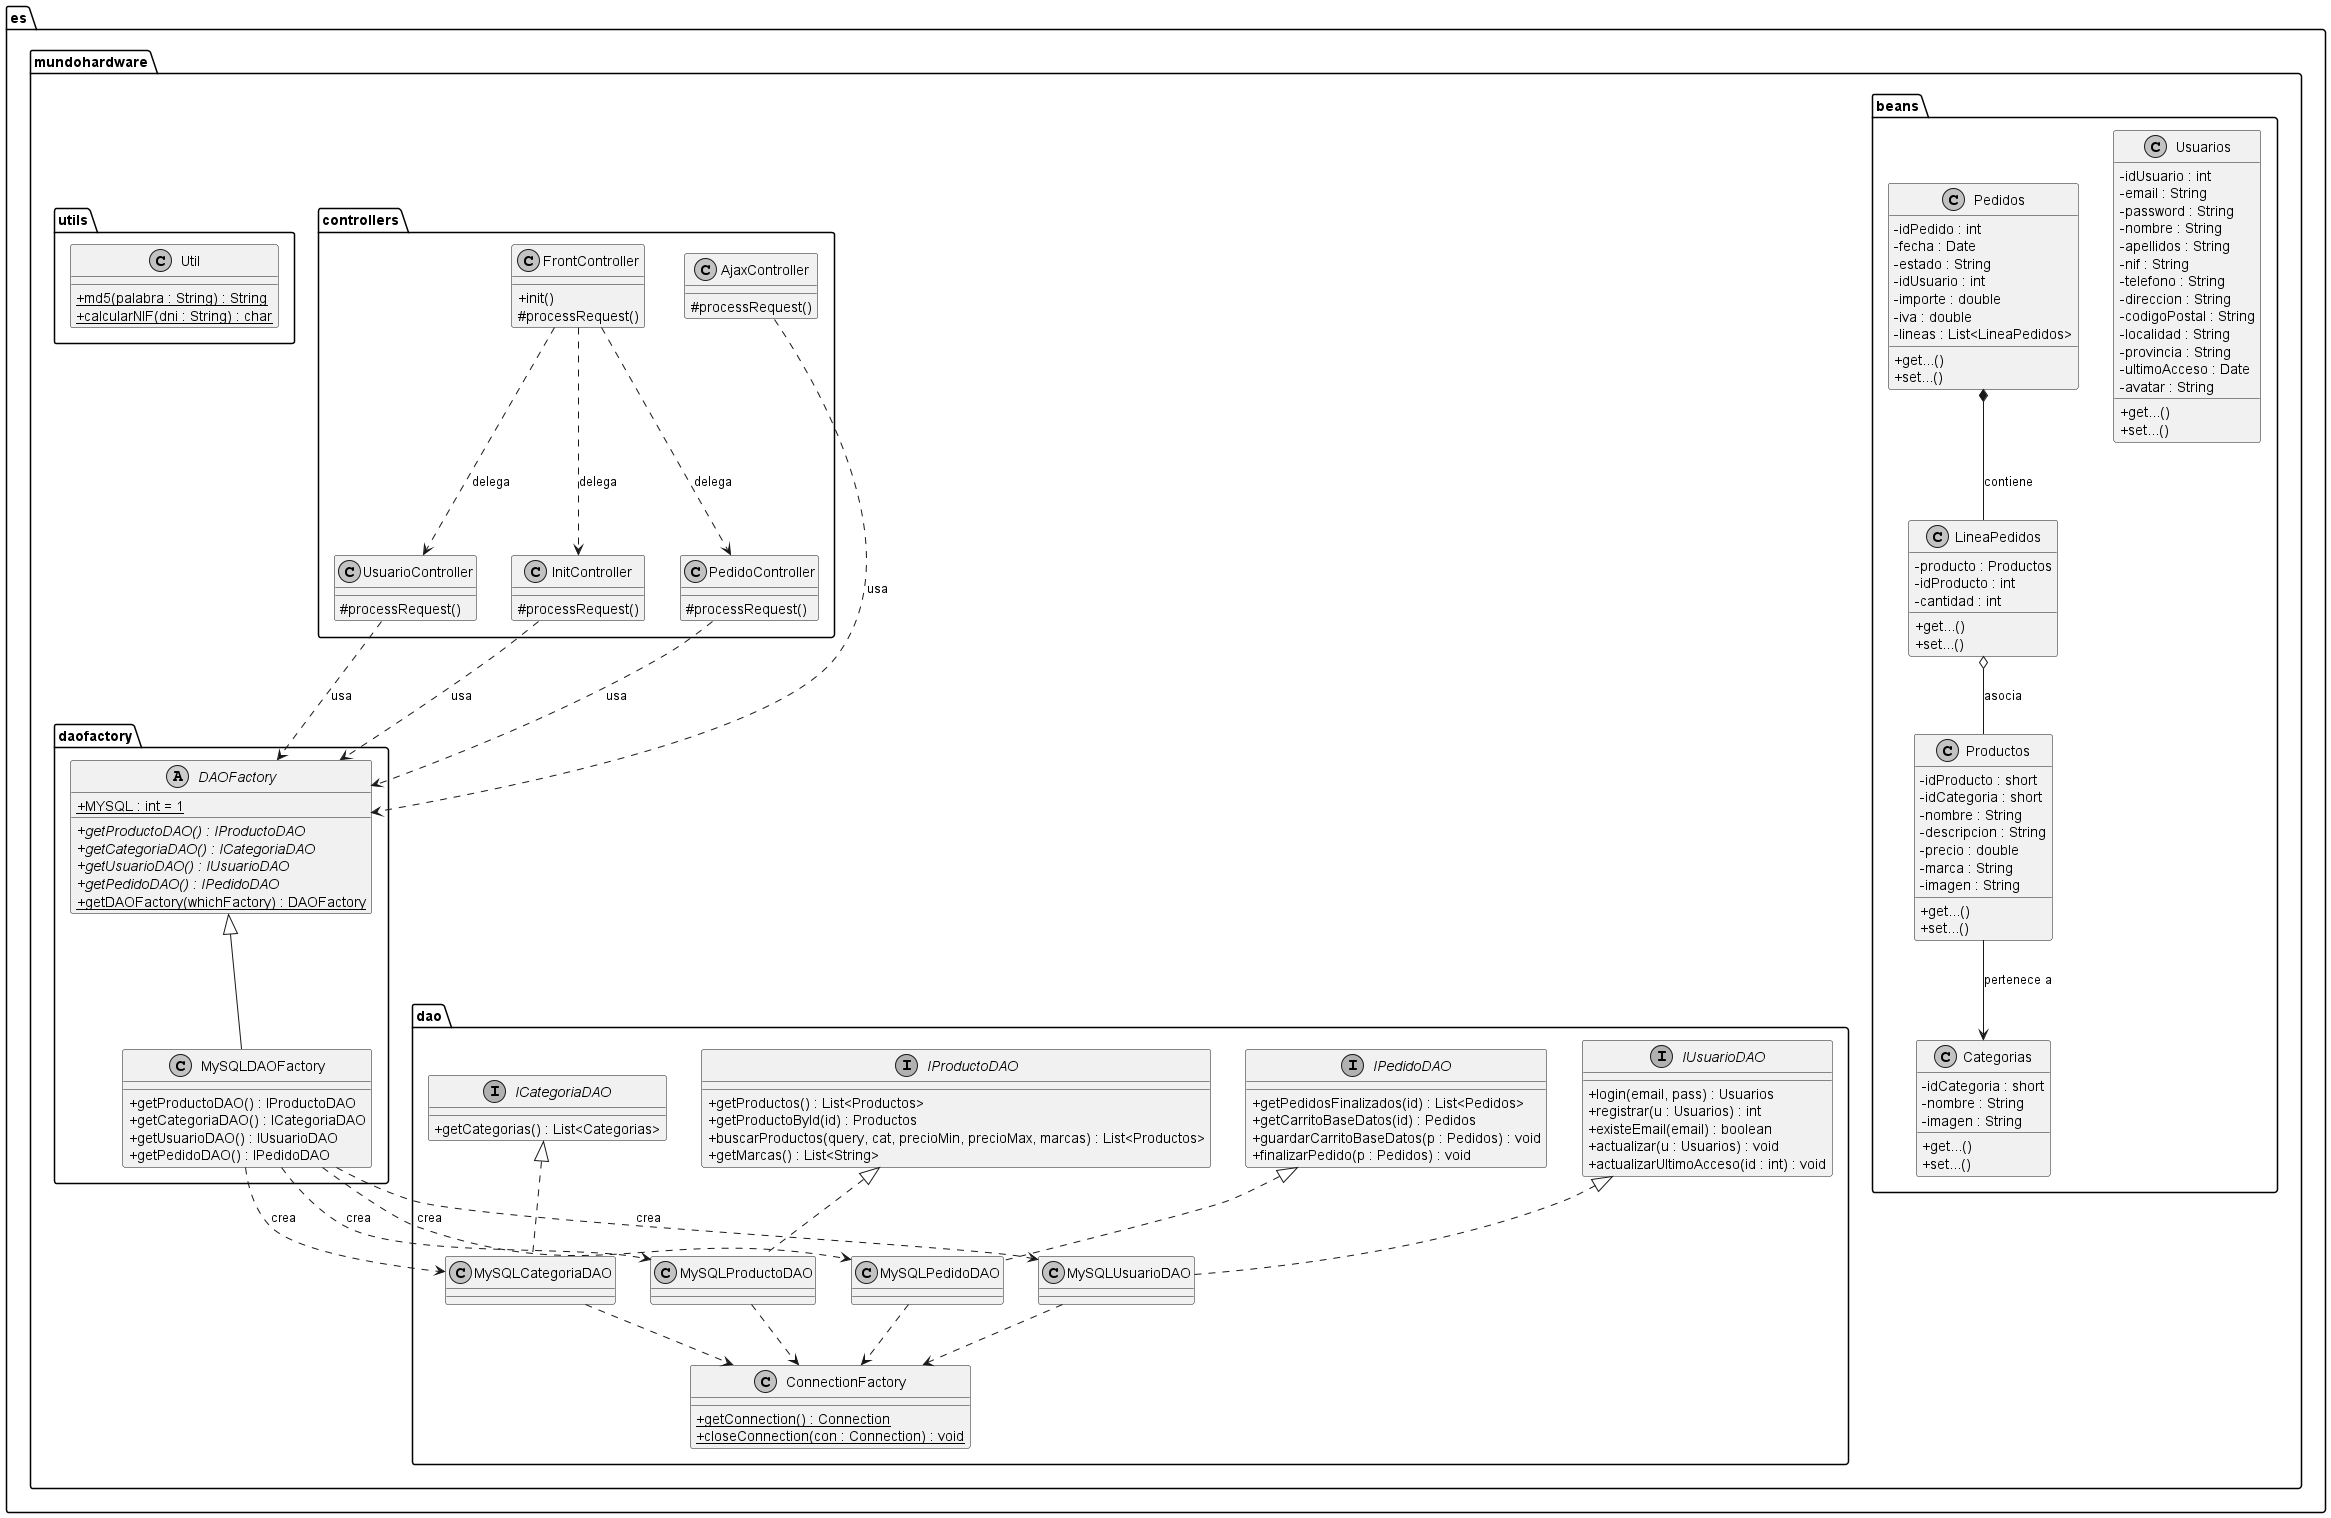

The diagram above was rendered by PlantUML. Its source (embedded in the PNG):
@startuml
skinparam classAttributeIconSize 0
skinparam monochrome true
skinparam shadowing false

package "es.mundohardware.beans" {
    class Usuarios {
        - idUsuario : int
        - email : String
        - password : String
        - nombre : String
        - apellidos : String
        - nif : String
        - telefono : String
        - direccion : String
        - codigoPostal : String
        - localidad : String
        - provincia : String
        - ultimoAcceso : Date
        - avatar : String
        + get...()
        + set...()
    }

    class Productos {
        - idProducto : short
        - idCategoria : short
        - nombre : String
        - descripcion : String
        - precio : double
        - marca : String
        - imagen : String
        + get...()
        + set...()
    }

    class Categorias {
        - idCategoria : short
        - nombre : String
        - imagen : String
        + get...()
        + set...()
    }

    class Pedidos {
        - idPedido : int
        - fecha : Date
        - estado : String
        - idUsuario : int
        - importe : double
        - iva : double
        - lineas : List<LineaPedidos>
        + get...()
        + set...()
    }

    class LineaPedidos {
        - producto : Productos
        - idProducto : int
        - cantidad : int
        + get...()
        + set...()
    }
}

package "es.mundohardware.dao" {
    interface IUsuarioDAO {
        + login(email, pass) : Usuarios
        + registrar(u : Usuarios) : int
        + existeEmail(email) : boolean
        + actualizar(u : Usuarios) : void
        + actualizarUltimoAcceso(id : int) : void
    }

    interface IPedidoDAO {
        + getPedidosFinalizados(id) : List<Pedidos>
        + getCarritoBaseDatos(id) : Pedidos
        + guardarCarritoBaseDatos(p : Pedidos) : void
        + finalizarPedido(p : Pedidos) : void
    }

    interface IProductoDAO {
        + getProductos() : List<Productos>
        + getProductoById(id) : Productos
        + buscarProductos(query, cat, precioMin, precioMax, marcas) : List<Productos>
        + getMarcas() : List<String>
    }

    interface ICategoriaDAO {
        + getCategorias() : List<Categorias>
    }

    class MySQLUsuarioDAO implements IUsuarioDAO
    class MySQLPedidoDAO implements IPedidoDAO
    class MySQLProductoDAO implements IProductoDAO
    class MySQLCategoriaDAO implements ICategoriaDAO
    
    class ConnectionFactory {
        + {static} getConnection() : Connection
        + {static} closeConnection(con : Connection) : void
    }
}

package "es.mundohardware.daofactory" {
    abstract class DAOFactory {
        + {static} MYSQL : int = 1
        + {abstract} getProductoDAO() : IProductoDAO
        + {abstract} getCategoriaDAO() : ICategoriaDAO
        + {abstract} getUsuarioDAO() : IUsuarioDAO
        + {abstract} getPedidoDAO() : IPedidoDAO
        + {static} getDAOFactory(whichFactory) : DAOFactory
    }

    class MySQLDAOFactory extends DAOFactory {
        + getProductoDAO() : IProductoDAO
        + getCategoriaDAO() : ICategoriaDAO
        + getUsuarioDAO() : IUsuarioDAO
        + getPedidoDAO() : IPedidoDAO
    }
}

package "es.mundohardware.controllers" {
    class FrontController {
        + init()
        # processRequest()
    }

    class AjaxController {
        # processRequest()
    }

    class InitController {
        # processRequest()
    }

    class PedidoController {
        # processRequest()
    }

    class UsuarioController {
        # processRequest()
    }
}

package "es.mundohardware.utils" {
    class Util {
        + {static} md5(palabra : String) : String
        + {static} calcularNIF(dni : String) : char
    }
}

' Relaciones estructurales de los Beans
Pedidos *-- LineaPedidos : "contiene"
LineaPedidos o-- Productos : "asocia"
Productos --> Categorias : "pertenece a"

' Dependencias de Implementación y Conexión
MySQLUsuarioDAO ..> ConnectionFactory
MySQLPedidoDAO ..> ConnectionFactory
MySQLProductoDAO ..> ConnectionFactory
MySQLCategoriaDAO ..> ConnectionFactory

' Dependencias del Factory
MySQLDAOFactory ..> MySQLUsuarioDAO : "crea"
MySQLDAOFactory ..> MySQLPedidoDAO : "crea"
MySQLDAOFactory ..> MySQLProductoDAO : "crea"
MySQLDAOFactory ..> MySQLCategoriaDAO : "crea"

' Relaciones de los nuevos Controladores
FrontController ..> UsuarioController : "delega"
FrontController ..> PedidoController : "delega"
FrontController ..> InitController : "delega"

UsuarioController ..> DAOFactory : "usa"
PedidoController ..> DAOFactory : "usa"
InitController ..> DAOFactory : "usa"
AjaxController ..> DAOFactory : "usa"

@enduml